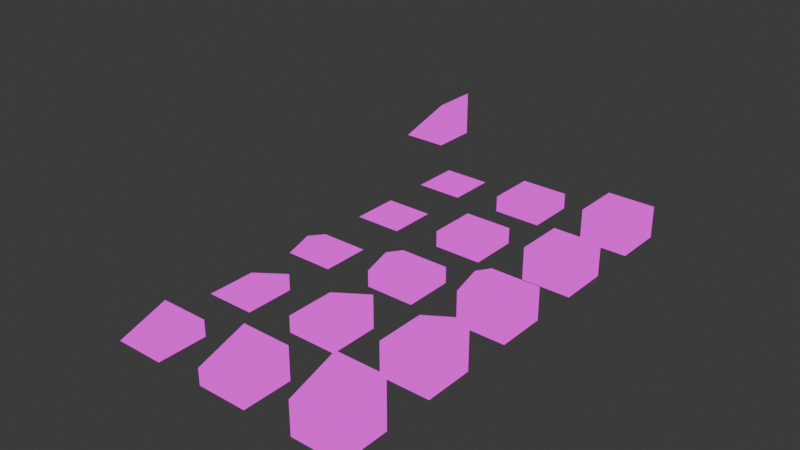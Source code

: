 # Source: Modelling.blend  (saved by Blender 5.0.118; exported with 4.5.12 LTS)
import bpy
from mathutils import Matrix  # noqa: F401  (used for matrix-valued properties, if any)

bpy.ops.wm.read_factory_settings(use_empty=True)
scene = bpy.context.scene
scene.name = 'Scene'

# ---- collections
col_example = bpy.data.collections.new('EXAMPLE'); scene.collection.children.link(col_example)
col_collection = bpy.data.collections.new('Collection'); scene.collection.children.link(col_collection)

# ---- images (referenced by path relative to the original .blend; pixels are not part of the script)
import os
ASSET_DIR = os.environ.get("B2B_ASSET_DIR", "")  # directory of the original .blend (textures are referenced by path, not embedded)
HERE = os.path.dirname(os.path.abspath(__file__))  # packed textures are extracted next to this script under _unpacked/

def load_image(name, relpath, width, height, colorspace="sRGB"):
    """Load a texture the original file referenced (path relative to the .blend, or extracted next to this script)."""
    p = next((c for c in (os.path.join(HERE, relpath), os.path.join(ASSET_DIR, relpath)) if relpath and os.path.exists(c)), "")
    if p:
        img = bpy.data.images.load(p, check_existing=True)
        img.name = name
    else:  # same state as the original file: an image datablock whose file is absent (Cycles renders it pink)
        img = bpy.data.images.new(name, width, height)
        img.source = "FILE"
        img.filepath = "//" + (relpath or name)
    img.colorspace_settings.name = colorspace
    return img
img_material_shape_png_001 = load_image('material_shape.png.001', 'material_shape.png', 1024, 1024, 'sRGB')

# ---- materials (node trees are filled in below, after node groups)
mat_base = bpy.data.materials.new('BASE')
mat_base.alpha_threshold = 0.0
mat_base.use_backface_culling_lightprobe_volume = False
mat_base.roughness = 0.5
mat_base.line_color = (0.0, 0.0, 0.0, 1.0)

# ---- material node trees
mat_base.use_nodes = True; mat_base.node_tree.nodes.clear()
_N = mat_base.node_tree.nodes; _L = mat_base.node_tree.links
n0 = _N.new('ShaderNodeOutputMaterial'); n0.name = 'Material Output'; n0.location = (200, 100)
n1 = _N.new('ShaderNodeTexImage'); n1.name = 'Image Texture'; n1.location = (-80, 100)
n1.image = img_material_shape_png_001
n1.interpolation = 'Closest'
n1.extension = 'CLIP'
_L.new(n1.outputs[0], n0.inputs[0])
n0.is_active_output = True

# ---- world
world_world = bpy.data.worlds.new('World'); scene.world = world_world
world_world.use_nodes = True; world_world.node_tree.nodes.clear()
_N = world_world.node_tree.nodes; _L = world_world.node_tree.links
n0 = _N.new('ShaderNodeOutputWorld'); n0.name = 'World Output'; n0.location = (200, 100)
n1 = _N.new('ShaderNodeBackground'); n1.name = 'Background'; n1.location = (-200, 100)
n1.inputs[0].default_value = (0.05088, 0.05088, 0.05088, 1.0)
_L.new(n1.outputs[0], n0.inputs[0])
n0.is_active_output = True
world_world.color = (0.05088, 0.05088, 0.05088)
world_world.sun_shadow_jitter_overblur = 0.0

# ---- meshes
me_materialshapeslopegeometry = bpy.data.meshes.new('MaterialShapeSlopeGeometry')
me_materialshapeslopegeometry.from_pydata([(0.0, 0.0, 0.0), (1.0, 0.0, 0.0), (1.0, 0.0, 1.0), (0.0, 0.0, 1.0), (1.0, 1.0, 0.0), (1.0, 1.0, 1.0), (1.0, 0.0, 1.0), (0.0, 0.0, 1.0), (1.0, 1.0, 1.0), (1.0, 1.0, 0.0), (0.0, 0.0, 0.0), (1.0, 0.0, 0.0), (0.0, 0.0, 1.0), (1.0, 0.0, 1.0)], [], [(0, 1, 2, 3), (1, 4, 5, 6), (0, 7, 8, 9), (10, 9, 11), (12, 13, 8)])
_uv = me_materialshapeslopegeometry.uv_layers.new(name='UVMap')
_uv.uv.foreach_set('vector', [0.0, 1.0, 1.0, 1.0, 1.0, 0.0, 0.0, 0.0, 1.0, 1.0, 1.0, 0.0, 0.0, 0.0, 0.0, 1.0, 0.0, 1.0, 1.0, 1.0, 1.0, 0.0, 0.0, 0.0, 1.0, 1.0, 0.0, 0.0, 0.0, 1.0, 0.0, 1.0, 1.0, 1.0, 1.0, 0.0])
me_materialshapeslopegeometry.materials.append(mat_base)
me_materialshapeslopegeometry.update()
me_halfslopebottomgeometry = bpy.data.meshes.new('HalfSlopeBottomGeometry')
me_halfslopebottomgeometry.from_pydata([(0.0, 0.0, 0.0), (1.0, 0.0, 0.0), (1.0, 0.0, 1.0), (0.0, 0.0, 1.0), (1.0, 0.3333, 0.0)], [], [(0, 1, 2, 3), (1, 4, 2), (0, 3, 4), (0, 4, 1), (4, 3, 2)])
_uv = me_halfslopebottomgeometry.uv_layers.new(name='UVMap')
_uv.uv.foreach_set('vector', [0.0, 1.0, 1.0, 1.0, 1.0, 0.0, 0.0, 0.0, 1.0, 1.0, 1.0, 0.6667, 0.0, 1.0, 0.0, 1.0, 1.0, 1.0, 0.0, 0.0, 1.0, 1.0, 0.0, 0.6667, 0.0, 1.0, 1.0, 0.0, 0.0, 1.0, 1.0, 1.0])
me_halfslopebottomgeometry.materials.append(mat_base)
me_halfslopebottomgeometry.update()
me_halfslopebottomgeometry_001 = bpy.data.meshes.new('HalfSlopeBottomGeometry.001')
me_halfslopebottomgeometry_001.from_pydata([(0.0, 0.0, 0.0), (1.0, 0.0, 0.0), (1.0, 0.0, 1.0), (0.0, 0.0, 1.0), (1.0, 0.3333, 0.0), (1.0, 0.3333, 1.0), (0.0, 0.3333, 1.887e-08)], [], [(0, 1, 2, 3), (1, 4, 5, 2), (3, 6, 0), (0, 6, 4, 1), (3, 2, 5), (4, 3, 5), (6, 3, 4)])
_uv = me_halfslopebottomgeometry_001.uv_layers.new(name='UVMap')
_uv.uv.foreach_set('vector', [0.0, 1.0, 1.0, 1.0, 1.0, 0.0, 0.0, 0.0, 1.0, 1.0, 1.0, 0.6667, 0.0, 0.6667, 0.0, 1.0, 1.0, 1.0, 0.0, 0.6667, 0.0, 1.0, 1.0, 1.0, 1.0, 0.6667, 0.0, 0.6667, 0.0, 1.0, 0.0, 1.0, 1.0, 1.0, 1.0, 0.6667, 0.0, 0.0, 1.0, 1.0, 1.0, 0.0, -1.192e-07, 0.0, 0.0, 1.0, 1.0, 0.0])
me_halfslopebottomgeometry_001.materials.append(mat_base)
me_halfslopebottomgeometry_001.update()
me_plane_001 = bpy.data.meshes.new('Plane.001')
me_plane_001.from_pydata([(0.0, -1.0, 0.0), (1.0, -1.0, 0.0), (0.0, 0.0, 0.0), (1.0, 0.0, 0.0), (0.0, -0.5, 0.1667), (1.0, -0.5, 0.1667)], [], [(0, 2, 3, 1), (4, 5, 3, 2), (2, 0, 4), (0, 1, 5, 4), (1, 3, 5)])
_uv = me_plane_001.uv_layers.new(name='UVMap')
_uv.uv.foreach_set('vector', [0.0, 0.0, 0.0, 1.0, 1.0, 1.0, 1.0, 0.0, 1.0, 0.5, 0.0, 0.5, 0.0, 1.0, 1.0, 1.0, 0.0, 1.0, 1.0, 1.0, 0.5, 0.8333, 0.0, 1.0, 1.0, 1.0, 1.0, 0.5, 0.0, 0.5, 0.0, 1.0, 1.0, 1.0, 0.5, 0.8333])
me_plane_001.materials.append(mat_base)
me_plane_001.update()
me_plane_002 = bpy.data.meshes.new('Plane.002')
me_plane_002.from_pydata([(0.0, -1.0, 0.0), (1.0, -1.0, 0.0), (0.0, 0.0, 0.0), (1.0, 0.0, 0.0), (0.5, -0.5, 0.1667), (1.0, -0.5, 0.1667)], [], [(0, 2, 3, 1), (2, 0, 4), (1, 3, 5), (2, 4, 5, 3), (4, 0, 1, 5)])
_uv = me_plane_002.uv_layers.new(name='UVMap')
_uv.uv.foreach_set('vector', [0.0, 0.0, 0.0, 1.0, 1.0, 1.0, 1.0, 0.0, 0.0, 1.0, 1.0, 1.0, 0.5, 0.5, 0.0, 1.0, 1.0, 1.0, 0.5, 0.8333, 1.0, 1.0, 0.5, 0.5, 0.0, 0.5, 0.0, 1.0, 0.5, 0.5, 0.0, 1.0, 1.0, 1.0, 1.0, 0.5])
me_plane_002.materials.append(mat_base)
me_plane_002.update()
me_plane_003 = bpy.data.meshes.new('Plane.003')
me_plane_003.from_pydata([(0.0, -1.0, 0.0), (1.0, -1.0, 0.0), (0.0, 0.0, 0.0), (1.0, 0.0, 0.0), (0.5, -0.5, 0.1667)], [], [(0, 2, 3, 1), (2, 0, 4), (1, 3, 4), (2, 4, 3), (4, 0, 1)])
_uv = me_plane_003.uv_layers.new(name='UVMap')
_uv.uv.foreach_set('vector', [0.0, 0.0, 0.0, 1.0, 1.0, 1.0, 1.0, 0.0, 0.0, 1.0, 1.0, 1.0, 0.5, 0.5, 0.0, 1.0, 1.0, 1.0, 0.5, 0.5, 1.0, 1.0, 0.5, 0.5, 0.0, 1.0, 0.5, 0.5, 0.0, 1.0, 1.0, 1.0])
me_plane_003.materials.append(mat_base)
me_plane_003.update()
me_halfslopebottomgeometry_002 = bpy.data.meshes.new('HalfSlopeBottomGeometry.002')
me_halfslopebottomgeometry_002.from_pydata([(0.0, 0.3333, 3.775e-08), (1.0, 0.3333, 3.775e-08), (1.0, 0.3333, 1.0), (0.0, 0.3333, 1.0), (1.0, 0.6667, 3.775e-08), (1.0, 0.6667, 1.0), (0.0, 0.6667, 5.662e-08), (0.0, 0.0, 0.0), (0.0, 0.0, 1.0), (1.0, 0.0, 0.0), (1.0, 0.0, 1.0)], [], [(1, 2, 10, 9), (1, 4, 5, 2), (3, 6, 0), (0, 6, 4, 1), (3, 2, 5), (4, 3, 5), (6, 3, 4), (7, 9, 10, 8), (3, 0, 7, 8), (2, 3, 8, 10), (0, 1, 9, 7)])
_uv = me_halfslopebottomgeometry_002.uv_layers.new(name='UVMap')
_uv.uv.foreach_set('vector', [1.0, 0.6667, 0.0, 0.6667, 0.0, 1.0, 1.0, 1.0, 1.0, 0.6667, 1.0, 0.3333, 0.0, 0.3333, 0.0, 0.6667, 1.0, 0.6667, 0.0, 0.3333, 0.0, 0.6667, 1.0, 0.6667, 1.0, 0.3333, 0.0, 0.3333, 0.0, 0.6667, 0.0, 0.6667, 1.0, 0.6667, 1.0, 0.3333, 0.0, 0.0, 1.0, 1.0, 1.0, 0.0, -1.192e-07, 0.0, 0.0, 1.0, 1.0, 0.0, 0.0, 1.0, 1.0, 1.0, 1.0, 0.0, 0.0, 0.0, 1.0, 0.6667, 0.0, 0.6667, 0.0, 1.0, 1.0, 1.0, 1.0, 0.6667, 0.0, 0.6667, 0.0, 1.0, 1.0, 1.0, 1.0, 0.6667, 0.0, 0.6667, 0.0, 1.0, 1.0, 1.0])
me_halfslopebottomgeometry_002.materials.append(mat_base)
me_halfslopebottomgeometry_002.update()
me_halfslopebottomgeometry_003 = bpy.data.meshes.new('HalfSlopeBottomGeometry.003')
me_halfslopebottomgeometry_003.from_pydata([(0.0, 0.3333, 3.775e-08), (1.0, 0.3333, 3.775e-08), (1.0, 0.3333, 1.0), (0.0, 0.3333, 1.0), (1.0, 0.6667, 3.775e-08), (0.0, 0.0, 3.775e-08), (0.0, 0.0, 1.0), (1.0, 0.0, 3.775e-08), (1.0, 0.0, 1.0)], [], [(2, 3, 6, 8), (1, 4, 2), (0, 3, 4), (0, 4, 1), (4, 3, 2), (5, 7, 8, 6), (0, 1, 7, 5), (1, 2, 8, 7), (3, 0, 5, 6)])
_uv = me_halfslopebottomgeometry_003.uv_layers.new(name='UVMap')
_uv.uv.foreach_set('vector', [1.0, 0.6667, 0.0, 0.6667, 0.0, 1.0, 1.0, 1.0, 1.0, 0.6667, 1.0, 0.3333, 0.0, 0.6667, 0.0, 1.0, 1.0, 1.0, 0.0, 0.0, 1.0, 0.6667, 0.0, 0.3333, 0.0, 0.6667, 1.0, 0.0, 0.0, 1.0, 1.0, 1.0, 0.0, 1.0, 1.0, 1.0, 1.0, 0.0, 0.0, 0.0, 1.0, 0.6667, 0.0, 0.6667, 0.0, 1.0, 1.0, 1.0, 1.0, 0.6667, 0.0, 0.6667, 0.0, 1.0, 1.0, 1.0, 1.0, 0.6667, 0.0, 0.6667, 0.0, 1.0, 1.0, 1.0])
me_halfslopebottomgeometry_003.materials.append(mat_base)
me_halfslopebottomgeometry_003.update()
me_plane_004 = bpy.data.meshes.new('Plane.004')
me_plane_004.from_pydata([(0.0, -1.0, 0.3333), (1.0, -1.0, 0.3333), (0.0, 0.0, 0.3333), (1.0, 0.0, 0.3333), (0.0, -0.5, 0.5), (1.0, -0.5, 0.5), (0.0, 0.0, 0.0), (0.0, -1.0, 0.0), (1.0, -1.0, 0.0), (1.0, 0.0, 0.0)], [], [(1, 0, 7, 8), (4, 5, 3, 2), (2, 0, 4), (0, 1, 5, 4), (1, 3, 5), (7, 6, 9, 8), (3, 1, 8, 9), (0, 2, 6, 7), (2, 3, 9, 6)])
_uv = me_plane_004.uv_layers.new(name='UVMap')
_uv.uv.foreach_set('vector', [1.0, 0.6667, 0.0, 0.6667, 0.0, 1.0, 1.0, 1.0, 1.0, 0.5, 0.0, 0.5, 0.0, 1.0, 1.0, 1.0, 0.0, 0.6667, 1.0, 0.6667, 0.5, 0.5, 0.0, 1.0, 1.0, 1.0, 1.0, 0.5, 0.0, 0.5, 0.0, 0.6667, 1.0, 0.6667, 0.5, 0.5, 0.0, 0.0, 0.0, 1.0, 1.0, 1.0, 1.0, 0.0, 1.0, 0.6667, 0.0, 0.6667, 0.0, 1.0, 1.0, 1.0, 1.0, 0.6667, 0.0, 0.6667, 0.0, 1.0, 1.0, 1.0, 1.0, 0.5, 0.0, 0.5, 0.0, 1.0, 1.0, 1.0])
me_plane_004.materials.append(mat_base)
me_plane_004.update()
me_plane_005 = bpy.data.meshes.new('Plane.005')
me_plane_005.from_pydata([(0.0, -1.0, 0.3333), (1.0, -1.0, 0.3333), (0.0, 0.0, 0.3333), (1.0, 0.0, 0.3333), (0.5, -0.5, 0.5), (1.0, -0.5, 0.5), (0.0, 0.0, 0.0), (0.0, -1.0, 0.0), (1.0, -1.0, 0.0), (1.0, 0.0, 0.0)], [], [(3, 1, 8, 9), (2, 0, 4), (1, 3, 5), (2, 4, 5, 3), (4, 0, 1, 5), (7, 6, 9, 8), (0, 2, 6, 7), (2, 3, 9, 6), (1, 0, 7, 8)])
_uv = me_plane_005.uv_layers.new(name='UVMap')
_uv.uv.foreach_set('vector', [1.0, 0.6667, 0.0, 0.6667, 0.0, 1.0, 1.0, 1.0, 0.0, 1.0, 1.0, 1.0, 0.5, 0.5, 0.0, 0.6667, 1.0, 0.6667, 0.5, 0.5, 1.0, 1.0, 0.5, 0.5, 0.0, 0.5, 0.0, 1.0, 0.5, 0.5, 0.0, 1.0, 1.0, 1.0, 1.0, 0.5, 0.0, 0.0, 0.0, 1.0, 1.0, 1.0, 1.0, 0.0, 1.0, 0.6667, 0.0, 0.6667, 0.0, 1.0, 1.0, 1.0, 1.0, 0.6667, 0.0, 0.6667, 0.0, 1.0, 1.0, 1.0, 1.0, 0.6667, 0.0, 0.6667, 0.0, 1.0, 1.0, 1.0])
me_plane_005.materials.append(mat_base)
me_plane_005.update()
me_plane_006 = bpy.data.meshes.new('Plane.006')
me_plane_006.from_pydata([(0.0, -1.0, 0.3333), (1.0, -1.0, 0.3333), (0.0, 0.0, 0.3333), (1.0, 0.0, 0.3333), (0.5, -0.5, 0.5), (0.0, 0.0, 0.0), (0.0, -1.0, 0.0), (1.0, -1.0, 0.0), (1.0, 0.0, 0.0)], [], [(3, 1, 7, 8), (2, 0, 4), (1, 3, 4), (2, 4, 3), (4, 0, 1), (6, 5, 8, 7), (0, 2, 5, 6), (2, 3, 8, 5), (1, 0, 6, 7)])
_uv = me_plane_006.uv_layers.new(name='UVMap')
_uv.uv.foreach_set('vector', [1.0, 0.6667, 0.0, 0.6667, 0.0, 1.0, 1.0, 1.0, 0.0, 1.0, 1.0, 1.0, 0.5, 0.5, 0.0, 1.0, 1.0, 1.0, 0.5, 0.5, 1.0, 1.0, 0.5, 0.5, 0.0, 1.0, 0.5, 0.5, 0.0, 1.0, 1.0, 1.0, 0.0, 0.0, 0.0, 1.0, 1.0, 1.0, 1.0, 0.0, 1.0, 0.6667, 0.0, 0.6667, 0.0, 1.0, 1.0, 1.0, 1.0, 0.6667, 0.0, 0.6667, 0.0, 1.0, 1.0, 1.0, 1.0, 0.6667, 0.0, 0.6667, 0.0, 1.0, 1.0, 1.0])
me_plane_006.materials.append(mat_base)
me_plane_006.update()
me_halfslopebottomgeometry_004 = bpy.data.meshes.new('HalfSlopeBottomGeometry.004')
me_halfslopebottomgeometry_004.from_pydata([(0.0, 0.6667, 6.291e-08), (1.0, 0.6667, 6.291e-08), (1.0, 0.6667, 1.0), (0.0, 0.6667, 1.0), (1.0, 1.0, 6.291e-08), (1.0, 1.0, 1.0), (0.0, 1.0, 8.179e-08), (0.0, 0.3333, 2.517e-08), (0.0, 0.3333, 1.0), (1.0, 0.3333, 2.517e-08), (1.0, 0.3333, 1.0), (0.0, 0.0, 0.0), (0.0, 0.0, 1.0), (1.0, 0.0, 0.0), (1.0, 0.0, 1.0)], [], [(1, 2, 10, 9), (1, 4, 5, 2), (3, 6, 0), (0, 6, 4, 1), (3, 2, 5), (4, 3, 5), (6, 3, 4), (10, 8, 12, 14), (3, 0, 7, 8), (2, 3, 8, 10), (0, 1, 9, 7), (11, 13, 14, 12), (7, 9, 13, 11), (9, 10, 14, 13), (8, 7, 11, 12)])
_uv = me_halfslopebottomgeometry_004.uv_layers.new(name='UVMap')
_uv.uv.foreach_set('vector', [1.0, 0.3333, 0.0, 0.3333, 0.0, 0.6667, 1.0, 0.6667, 1.0, 0.3333, 1.0, 0.0, 0.0, 0.0, 0.0, 0.3333, 1.0, 0.3333, 0.0, 0.0, 0.0, 0.3333, 1.0, 0.3333, 1.0, 0.0, 0.0, 0.0, 0.0, 0.3333, 0.0, 0.3333, 1.0, 0.3333, 1.0, 0.0, 0.0, 0.0, 1.0, 1.0, 1.0, 0.0, -1.192e-07, 0.0, 0.0, 1.0, 1.0, 0.0, 1.0, 0.6667, 0.0, 0.6667, 0.0, 1.0, 1.0, 1.0, 1.0, 0.3333, 0.0, 0.3333, 0.0, 0.6667, 1.0, 0.6667, 1.0, 0.3333, 0.0, 0.3333, 0.0, 0.6667, 1.0, 0.6667, 1.0, 0.3333, 0.0, 0.3333, 0.0, 0.6667, 1.0, 0.6667, 0.0, 1.0, 1.0, 1.0, 1.0, 0.0, 0.0, 0.0, 1.0, 0.6667, 0.0, 0.6667, 0.0, 1.0, 1.0, 1.0, 1.0, 0.6667, 0.0, 0.6667, 0.0, 1.0, 1.0, 1.0, 1.0, 0.6667, 0.0, 0.6667, 0.0, 1.0, 1.0, 1.0])
me_halfslopebottomgeometry_004.materials.append(mat_base)
me_halfslopebottomgeometry_004.update()
me_halfslopebottomgeometry_005 = bpy.data.meshes.new('HalfSlopeBottomGeometry.005')
me_halfslopebottomgeometry_005.from_pydata([(0.0, 0.6667, 6.291e-08), (1.0, 0.6667, 6.291e-08), (1.0, 0.6667, 1.0), (0.0, 0.6667, 1.0), (1.0, 1.0, 6.291e-08), (0.0, 0.3333, 6.291e-08), (0.0, 0.3333, 1.0), (1.0, 0.3333, 6.291e-08), (1.0, 0.3333, 1.0), (0.0, 0.0, 3.775e-08), (0.0, 0.0, 1.0), (1.0, 0.0, 3.775e-08), (1.0, 0.0, 1.0)], [], [(2, 3, 6, 8), (1, 4, 2), (0, 3, 4), (0, 4, 1), (4, 3, 2), (7, 8, 12, 11), (0, 1, 7, 5), (1, 2, 8, 7), (3, 0, 5, 6), (9, 11, 12, 10), (6, 5, 9, 10), (8, 6, 10, 12), (5, 7, 11, 9)])
_uv = me_halfslopebottomgeometry_005.uv_layers.new(name='UVMap')
_uv.uv.foreach_set('vector', [1.0, 0.3333, 0.0, 0.3333, 0.0, 0.6667, 1.0, 0.6667, 1.0, 0.3333, 1.0, 0.0, 0.0, 0.3333, 0.0, 1.0, 1.0, 1.0, 0.0, 0.0, 1.0, 0.3333, 0.0, 2.98e-08, 0.0, 0.3333, 1.0, 0.0, 0.0, 1.0, 1.0, 1.0, 1.0, 0.6667, 0.0, 0.6667, 0.0, 1.0, 1.0, 1.0, 1.0, 0.3333, 0.0, 0.3333, 0.0, 0.6667, 1.0, 0.6667, 1.0, 0.3333, 0.0, 0.3333, 0.0, 0.6667, 1.0, 0.6667, 1.0, 0.3333, 0.0, 0.3333, 0.0, 0.6667, 1.0, 0.6667, 0.0, 1.0, 1.0, 1.0, 1.0, 0.0, 0.0, 0.0, 1.0, 0.6667, 0.0, 0.6667, 0.0, 1.0, 1.0, 1.0, 1.0, 0.6667, 0.0, 0.6667, 0.0, 1.0, 1.0, 1.0, 1.0, 0.6667, 0.0, 0.6667, 0.0, 0.6667, 1.0, 0.6667])
me_halfslopebottomgeometry_005.materials.append(mat_base)
me_halfslopebottomgeometry_005.update()
me_plane_007 = bpy.data.meshes.new('Plane.007')
me_plane_007.from_pydata([(0.0, -1.0, 0.6667), (1.0, -1.0, 0.6667), (0.0, 0.0, 0.6667), (1.0, 0.0, 0.6667), (0.0, -0.5, 0.8333), (1.0, -0.5, 0.8333), (0.0, 0.0, 0.3333), (0.0, -1.0, 0.3333), (1.0, -1.0, 0.3333), (1.0, 0.0, 0.3333), (0.0, 0.0, 0.0), (0.0, -1.0, 0.0), (1.0, -1.0, 0.0), (1.0, 0.0, 0.0)], [], [(1, 0, 7, 8), (4, 5, 3, 2), (2, 0, 4), (0, 1, 5, 4), (1, 3, 5), (7, 6, 10, 11), (3, 1, 8, 9), (0, 2, 6, 7), (2, 3, 9, 6), (11, 10, 13, 12), (6, 9, 13, 10), (8, 7, 11, 12), (9, 8, 12, 13)])
_uv = me_plane_007.uv_layers.new(name='UVMap')
_uv.uv.foreach_set('vector', [1.0, 0.3333, 0.0, 0.3333, 0.0, 0.6667, 1.0, 0.6667, 1.0, 0.5, 0.0, 0.5, 0.0, 1.0, 1.0, 1.0, 0.0, 0.3333, 1.0, 0.3333, 0.5, 0.1667, 0.0, 1.0, 1.0, 1.0, 1.0, 0.5, 0.0, 0.5, 0.0, 0.3333, 1.0, 0.3333, 0.5, 0.1667, 1.0, 0.6667, 0.0, 0.6667, 0.0, 1.0, 1.0, 1.0, 1.0, 0.3333, 0.0, 0.3333, 0.0, 0.6667, 1.0, 0.6667, 1.0, 0.3333, 0.0, 0.3333, 0.0, 0.6667, 1.0, 0.6667, 1.0, 0.3333, 0.0, 0.3333, 0.0, 0.6667, 1.0, 0.6667, 0.0, 0.0, 0.0, 1.0, 1.0, 1.0, 1.0, 0.0, 1.0, 0.6667, 0.0, 0.6667, 0.0, 1.0, 1.0, 1.0, 1.0, 0.6667, 0.0, 0.6667, 0.0, 1.0, 1.0, 1.0, 1.0, 0.6667, 0.0, 0.6667, 0.0, 1.0, 1.0, 1.0])
me_plane_007.materials.append(mat_base)
me_plane_007.update()
me_plane_008 = bpy.data.meshes.new('Plane.008')
me_plane_008.from_pydata([(0.0, -1.0, 0.6667), (1.0, -1.0, 0.6667), (0.0, 0.0, 0.6667), (1.0, 0.0, 0.6667), (0.5, -0.5, 0.8333), (1.0, -0.5, 0.8333), (0.0, 0.0, 0.3333), (0.0, -1.0, 0.3333), (1.0, -1.0, 0.3333), (1.0, 0.0, 0.3333), (0.0, 0.0, 0.0), (0.0, -1.0, 0.0), (1.0, -1.0, 0.0), (1.0, 0.0, 0.0)], [], [(3, 1, 8, 9), (2, 0, 4), (1, 3, 5), (2, 4, 5, 3), (4, 0, 1, 5), (9, 8, 12, 13), (0, 2, 6, 7), (2, 3, 9, 6), (1, 0, 7, 8), (11, 10, 13, 12), (7, 6, 10, 11), (6, 9, 13, 10), (8, 7, 11, 12)])
_uv = me_plane_008.uv_layers.new(name='UVMap')
_uv.uv.foreach_set('vector', [1.0, 0.3333, 0.0, 0.3333, 0.0, 0.6667, 1.0, 0.6667, 0.0, 1.0, 1.0, 1.0, 0.5, 0.5, 0.0, 0.3333, 1.0, 0.3333, 0.5, 0.1667, 1.0, 1.0, 0.5, 0.5, 0.0, 0.5, 0.0, 1.0, 0.5, 0.5, 0.0, 1.0, 1.0, 1.0, 1.0, 0.5, 1.0, 0.6667, 0.0, 0.6667, 0.0, 1.0, 1.0, 1.0, 1.0, 0.3333, 0.0, 0.3333, 0.0, 0.6667, 1.0, 0.6667, 1.0, 0.3333, 0.0, 0.3333, 0.0, 0.6667, 1.0, 0.6667, 1.0, 0.3333, 0.0, 0.3333, 0.0, 0.6667, 1.0, 0.6667, 0.0, 0.0, 0.0, 1.0, 1.0, 1.0, 1.0, 0.0, 1.0, 0.6667, 0.0, 0.6667, 0.0, 1.0, 1.0, 1.0, 1.0, 0.6667, 0.0, 0.6667, 0.0, 1.0, 1.0, 1.0, 1.0, 0.6667, 0.0, 0.6667, 0.0, 1.0, 1.0, 1.0])
me_plane_008.materials.append(mat_base)
me_plane_008.update()
me_plane_009 = bpy.data.meshes.new('Plane.009')
me_plane_009.from_pydata([(0.0, -1.0, 0.6667), (1.0, -1.0, 0.6667), (0.0, 0.0, 0.6667), (1.0, 0.0, 0.6667), (0.5, -0.5, 0.8333), (0.0, 0.0, 0.3333), (0.0, -1.0, 0.3333), (1.0, -1.0, 0.3333), (1.0, 0.0, 0.3333), (0.0, 0.0, 0.0), (0.0, -1.0, 0.0), (1.0, -1.0, 0.0), (1.0, 0.0, 0.0)], [], [(3, 1, 7, 8), (2, 0, 4), (1, 3, 4), (2, 4, 3), (4, 0, 1), (8, 7, 11, 12), (0, 2, 5, 6), (2, 3, 8, 5), (1, 0, 6, 7), (10, 9, 12, 11), (6, 5, 9, 10), (5, 8, 12, 9), (7, 6, 10, 11)])
_uv = me_plane_009.uv_layers.new(name='UVMap')
_uv.uv.foreach_set('vector', [1.0, 0.3333, 0.0, 0.3333, 0.0, 0.6667, 1.0, 0.6667, 0.0, 1.0, 1.0, 1.0, 0.5, 0.5, 0.0, 1.0, 1.0, 1.0, 0.5, 0.5, 1.0, 1.0, 0.5, 0.5, 0.0, 1.0, 0.5, 0.5, 0.0, 1.0, 1.0, 1.0, 1.0, 0.6667, 0.0, 0.6667, 0.0, 1.0, 1.0, 1.0, 1.0, 0.3333, 0.0, 0.3333, 0.0, 0.6667, 1.0, 0.6667, 1.0, 0.3333, 0.0, 0.3333, 0.0, 0.6667, 1.0, 0.6667, 1.0, 0.3333, 0.0, 0.3333, 0.0, 0.6667, 1.0, 0.6667, 0.0, 0.0, 0.0, 1.0, 1.0, 1.0, 1.0, 0.0, 1.0, 0.6667, 0.0, 0.6667, 0.0, 1.0, 1.0, 1.0, 1.0, 0.6667, 0.0, 0.6667, 0.0, 1.0, 1.0, 1.0, 1.0, 0.6667, 0.0, 0.6667, 0.0, 1.0, 1.0, 1.0])
me_plane_009.materials.append(mat_base)
me_plane_009.update()

# ---- objects
ob_example = bpy.data.objects.new('Example', me_materialshapeslopegeometry)
ob_thirdcornerouterfirstgeometry = bpy.data.objects.new('ThirdCornerOuterFirstGeometry', me_halfslopebottomgeometry)
ob_thirdcornerinnerfirstgeometry = bpy.data.objects.new('ThirdCornerInnerFirstGeometry', me_halfslopebottomgeometry_001)
ob_thirdrooffirstgeometry = bpy.data.objects.new('ThirdRoofFirstGeometry', me_plane_001)
ob_thirdroofendfirstgeometry = bpy.data.objects.new('ThirdRoofEndFirstGeometry', me_plane_002)
ob_thirdpyramidfirstgeometry = bpy.data.objects.new('ThirdPyramidFirstGeometry', me_plane_003)
ob_thirdcornerinnersecondgeometry = bpy.data.objects.new('ThirdCornerInnerSecondGeometry', me_halfslopebottomgeometry_002)
ob_thirdcorneroutersecondgeometry = bpy.data.objects.new('ThirdCornerOuterSecondGeometry', me_halfslopebottomgeometry_003)
ob_thirdroofsecondgeometry = bpy.data.objects.new('ThirdRoofSecondGeometry', me_plane_004)
ob_thirdroofendsecondgeometry = bpy.data.objects.new('ThirdRoofEndSecondGeometry', me_plane_005)
ob_thirdpyramidsecondgeometry = bpy.data.objects.new('ThirdPyramidSecondGeometry', me_plane_006)
ob_thirdcornerinnerthirdgeometry = bpy.data.objects.new('ThirdCornerInnerThirdGeometry', me_halfslopebottomgeometry_004)
ob_thirdcornerouterthirdgeometry = bpy.data.objects.new('ThirdCornerOuterThirdGeometry', me_halfslopebottomgeometry_005)
ob_thirdroofthirdgeometry = bpy.data.objects.new('ThirdRoofThirdGeometry', me_plane_007)
ob_thirdroofendthirdgeometry = bpy.data.objects.new('ThirdRoofEndThirdGeometry', me_plane_008)
ob_thirdpyramidthirdgeometry = bpy.data.objects.new('ThirdPyramidThirdGeometry', me_plane_009)

# ---- transforms, parenting, visibility, modifiers, constraints
ob_example.location = (0.0, 2.0, 0.0)
ob_example.rotation_euler = (1.571, -0.0, 0.0)
ob_thirdcornerouterfirstgeometry.location = (2.0, -6.0, 0.0)
ob_thirdcornerouterfirstgeometry.rotation_euler = (1.571, -0.0, 0.0)
ob_thirdcornerinnerfirstgeometry.location = (2.0, -8.0, 0.0)
ob_thirdcornerinnerfirstgeometry.rotation_euler = (1.571, -0.0, 0.0)
ob_thirdrooffirstgeometry.location = (2.0, -4.0, 0.0)
ob_thirdroofendfirstgeometry.location = (2.0, -2.0, 0.0)
ob_thirdpyramidfirstgeometry.location = (2.0, 0.0, 0.0)
ob_thirdcornerinnersecondgeometry.location = (4.0, -8.0, 0.0)
ob_thirdcornerinnersecondgeometry.rotation_euler = (1.571, -0.0, 0.0)
ob_thirdcorneroutersecondgeometry.location = (4.0, -6.0, 0.0)
ob_thirdcorneroutersecondgeometry.rotation_euler = (1.571, -0.0, 0.0)
ob_thirdroofsecondgeometry.location = (4.0, -4.0, 0.0)
ob_thirdroofendsecondgeometry.location = (4.0, -2.0, 0.0)
ob_thirdpyramidsecondgeometry.location = (4.0, 0.0, 0.0)
ob_thirdcornerinnerthirdgeometry.location = (6.0, -8.0, 0.0)
ob_thirdcornerinnerthirdgeometry.rotation_euler = (1.571, -0.0, 0.0)
ob_thirdcornerouterthirdgeometry.location = (6.0, -6.0, 0.0)
ob_thirdcornerouterthirdgeometry.rotation_euler = (1.571, -0.0, 0.0)
ob_thirdroofthirdgeometry.location = (6.0, -4.0, 0.0)
ob_thirdroofendthirdgeometry.location = (6.0, -2.0, 0.0)
ob_thirdpyramidthirdgeometry.location = (6.0, 0.0, 0.0)

# ---- collection membership
col_example.objects.link(ob_example)
col_collection.objects.link(ob_thirdcornerouterfirstgeometry)
col_collection.objects.link(ob_thirdcornerinnerfirstgeometry)
col_collection.objects.link(ob_thirdrooffirstgeometry)
col_collection.objects.link(ob_thirdroofendfirstgeometry)
col_collection.objects.link(ob_thirdpyramidfirstgeometry)
col_collection.objects.link(ob_thirdcornerinnersecondgeometry)
col_collection.objects.link(ob_thirdcorneroutersecondgeometry)
col_collection.objects.link(ob_thirdroofsecondgeometry)
col_collection.objects.link(ob_thirdroofendsecondgeometry)
col_collection.objects.link(ob_thirdpyramidsecondgeometry)
col_collection.objects.link(ob_thirdcornerinnerthirdgeometry)
col_collection.objects.link(ob_thirdcornerouterthirdgeometry)
col_collection.objects.link(ob_thirdroofthirdgeometry)
col_collection.objects.link(ob_thirdroofendthirdgeometry)
col_collection.objects.link(ob_thirdpyramidthirdgeometry)

# ---- scene / render settings (as saved in the file)
scene.frame_start = 1; scene.frame_end = 250; scene.frame_set(1)
scene.render.engine = 'CYCLES'
scene.render.bake_bias = 0.0
scene.render.bake_samples = 0
scene.cycles.use_denoising = False
scene.cycles.samples = 1
scene.cycles.sampling_pattern = 'TABULATED_SOBOL'
scene.cycles.use_adaptive_sampling = False
scene.cycles.adaptive_threshold = 1.0
scene.cycles.max_bounces = 0
scene.eevee.use_volume_custom_range = False
bpy.context.view_layer.update()

# ---- added for rendering (the .blend has no active camera and no usable light): camera, sun
cam_auto = bpy.data.cameras.new('AutoCamera')
cam_auto.lens = 50.0
cam_auto.sensor_width = 36.0
cam_auto.clip_end = 1000.0
ob_auto_camera = bpy.data.objects.new('AutoCamera', cam_auto)
scene.collection.objects.link(ob_auto_camera)
ob_auto_camera.location = (15.5989, -18.0187, 10.1791)
ob_auto_camera.rotation_euler = (1.09748, -7.21219e-08, 0.694738)
scene.camera = ob_auto_camera
light_auto_sun = bpy.data.lights.new('AutoSun', 'SUN')
light_auto_sun.energy = 3.0
light_auto_sun.angle = 0.0523599
ob_auto_sun = bpy.data.objects.new('AutoSun', light_auto_sun)
scene.collection.objects.link(ob_auto_sun)
ob_auto_sun.rotation_euler = (0.872665, 0.174533, 0.523599)
bpy.context.view_layer.update()
